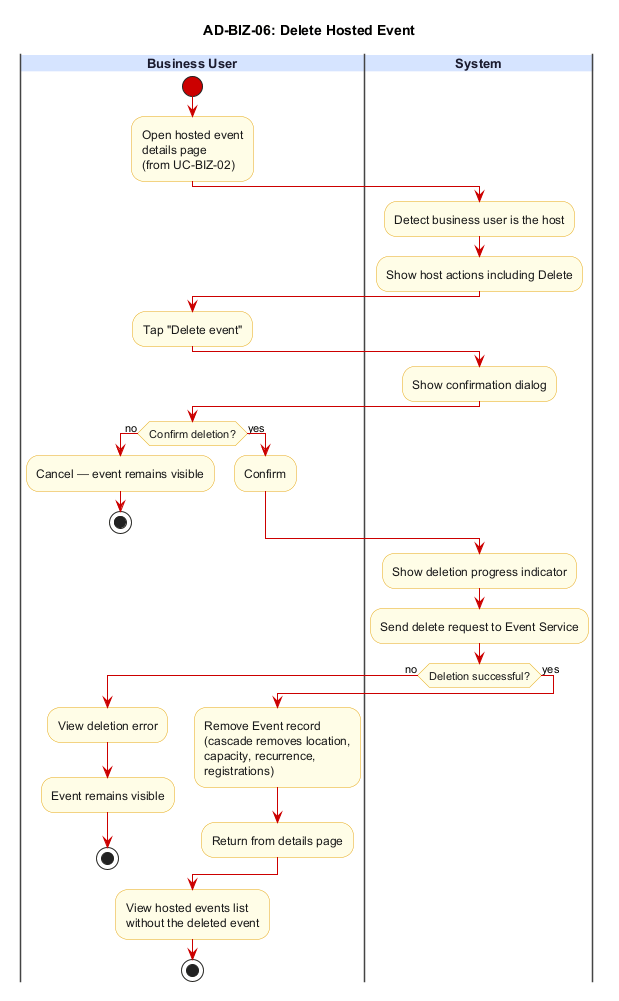

The diagram above was rendered by PlantUML. Its source (embedded in the PNG):
@startuml AD-BIZ-06_delete_hosted_event
title AD-BIZ-06: Delete Hosted Event

skinparam backgroundColor #FFFFFF
skinparam swimlane {
  BorderColor #444444
  TitleBackgroundColor #D6E4FF
  TitleFontColor #1A1A2E
  TitleFontSize 13
  TitleFontStyle bold
}
skinparam activity {
  BackgroundColor #FFFDE7
  BorderColor #E6A817
  FontColor #1A1A1A
  DiamondBackgroundColor #FFFDE7
  DiamondBorderColor #E6A817
  ArrowColor #CC0000
  StartColor #CC0000
  EndColor #000000
}

|Business User|
start
:Open hosted event\ndetails page\n(from UC-BIZ-02);

|System|
:Detect business user is the host;
:Show host actions including Delete;

|Business User|
:Tap "Delete event";

|System|
:Show confirmation dialog;

|Business User|
if (Confirm deletion?) then (no)
  :Cancel — event remains visible;
  stop
else (yes)
  :Confirm;
endif

|System|
:Show deletion progress indicator;
:Send delete request to Event Service;
if (Deletion successful?) then (no)
  |Business User|
  :View deletion error;
  :Event remains visible;
  stop
else (yes)
  :Remove Event record\n(cascade removes location,\ncapacity, recurrence,\nregistrations);
  :Return from details page;
endif

|Business User|
:View hosted events list\nwithout the deleted event;
stop
@enduml